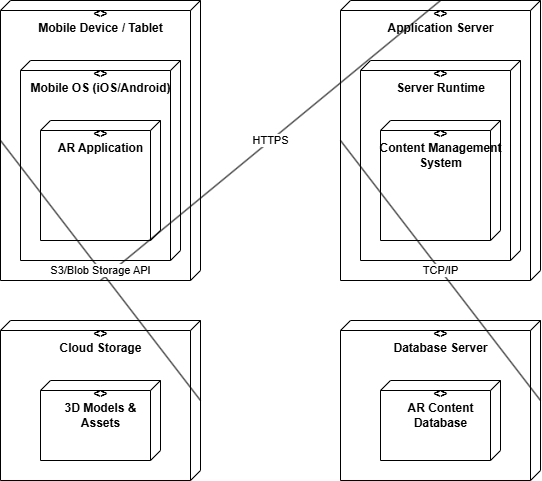

The diagram above was exported from draw.io. Its source (the exported page's mxGraphModel, read from the mxfile embedded in the PNG):
<mxGraphModel dx="1050" dy="557" grid="1" gridSize="10" guides="1" tooltips="1" connect="1" arrows="1" fold="1" page="1" pageScale="1" pageWidth="827" pageHeight="1169" math="0" shadow="0">
  <root>
    <mxCell id="0" />
    <mxCell id="1" parent="0" />
    <mxCell id="2" value="&lt;&lt;device&gt;&gt;&#10;Mobile Device / Tablet" style="verticalAlign=top;align=center;shape=cube;size=10;direction=south;fontStyle=1;html=1;" parent="1" vertex="1">
      <mxGeometry x="140" y="80" width="200" height="280" as="geometry" />
    </mxCell>
    <mxCell id="3" value="&lt;&lt;execution environment&gt;&gt;&#10;Mobile OS (iOS/Android)" style="verticalAlign=top;align=center;shape=cube;size=10;direction=south;fontStyle=1;html=1;" parent="1" vertex="1">
      <mxGeometry x="160" y="140" width="160" height="200" as="geometry" />
    </mxCell>
    <mxCell id="4" value="&lt;&lt;artifact&gt;&gt;&#10;AR Application" style="verticalAlign=top;align=center;shape=cube;size=10;direction=south;fontStyle=1;html=1;" parent="1" vertex="1">
      <mxGeometry x="180" y="200" width="120" height="120" as="geometry" />
    </mxCell>
    <mxCell id="5" value="&lt;&lt;device&gt;&gt;&#10;Application Server" style="verticalAlign=top;align=center;shape=cube;size=10;direction=south;fontStyle=1;html=1;" parent="1" vertex="1">
      <mxGeometry x="480" y="80" width="200" height="280" as="geometry" />
    </mxCell>
    <mxCell id="6" value="&lt;&lt;execution environment&gt;&gt;&#10;Server Runtime" style="verticalAlign=top;align=center;shape=cube;size=10;direction=south;fontStyle=1;html=1;" parent="1" vertex="1">
      <mxGeometry x="500" y="140" width="160" height="200" as="geometry" />
    </mxCell>
    <mxCell id="7" value="&lt;&lt;artifact&gt;&gt;&#10;Content Management&#10;System" style="verticalAlign=top;align=center;shape=cube;size=10;direction=south;fontStyle=1;html=1;" parent="1" vertex="1">
      <mxGeometry x="520" y="200" width="120" height="120" as="geometry" />
    </mxCell>
    <mxCell id="8" value="&lt;&lt;device&gt;&gt;&#10;Database Server" style="verticalAlign=top;align=center;shape=cube;size=10;direction=south;fontStyle=1;html=1;" parent="1" vertex="1">
      <mxGeometry x="480" y="400" width="200" height="160" as="geometry" />
    </mxCell>
    <mxCell id="9" value="&lt;&lt;artifact&gt;&gt;&#10;AR Content&#10;Database" style="verticalAlign=top;align=center;shape=cube;size=10;direction=south;fontStyle=1;html=1;" parent="1" vertex="1">
      <mxGeometry x="520" y="460" width="120" height="80" as="geometry" />
    </mxCell>
    <mxCell id="10" value="&lt;&lt;device&gt;&gt;&#10;Cloud Storage" style="verticalAlign=top;align=center;shape=cube;size=10;direction=south;fontStyle=1;html=1;" parent="1" vertex="1">
      <mxGeometry x="140" y="400" width="200" height="160" as="geometry" />
    </mxCell>
    <mxCell id="11" value="&lt;&lt;artifact&gt;&gt;&#10;3D Models &amp;&#10;Assets" style="verticalAlign=top;align=center;shape=cube;size=10;direction=south;fontStyle=1;html=1;" parent="1" vertex="1">
      <mxGeometry x="180" y="460" width="120" height="80" as="geometry" />
    </mxCell>
    <mxCell id="12" value="HTTPS" style="endArrow=none;html=1;rounded=0;exitX=1;exitY=0.5;exitDx=0;exitDy=0;entryX=0;entryY=0.5;entryDx=0;entryDy=0;" parent="1" source="2" target="5" edge="1">
      <mxGeometry relative="1" as="geometry" />
    </mxCell>
    <mxCell id="13" value="TCP/IP" style="endArrow=none;html=1;rounded=0;exitX=0.5;exitY=1;exitDx=0;exitDy=0;entryX=0.5;entryY=0;entryDx=0;entryDy=0;" parent="1" source="5" target="8" edge="1">
      <mxGeometry relative="1" as="geometry" />
    </mxCell>
    <mxCell id="14" value="S3/Blob Storage API" style="endArrow=none;html=1;rounded=0;exitX=0.5;exitY=1;exitDx=0;exitDy=0;entryX=0.5;entryY=0;entryDx=0;entryDy=0;" parent="1" source="2" target="10" edge="1">
      <mxGeometry relative="1" as="geometry" />
    </mxCell>
  </root>
</mxGraphModel>